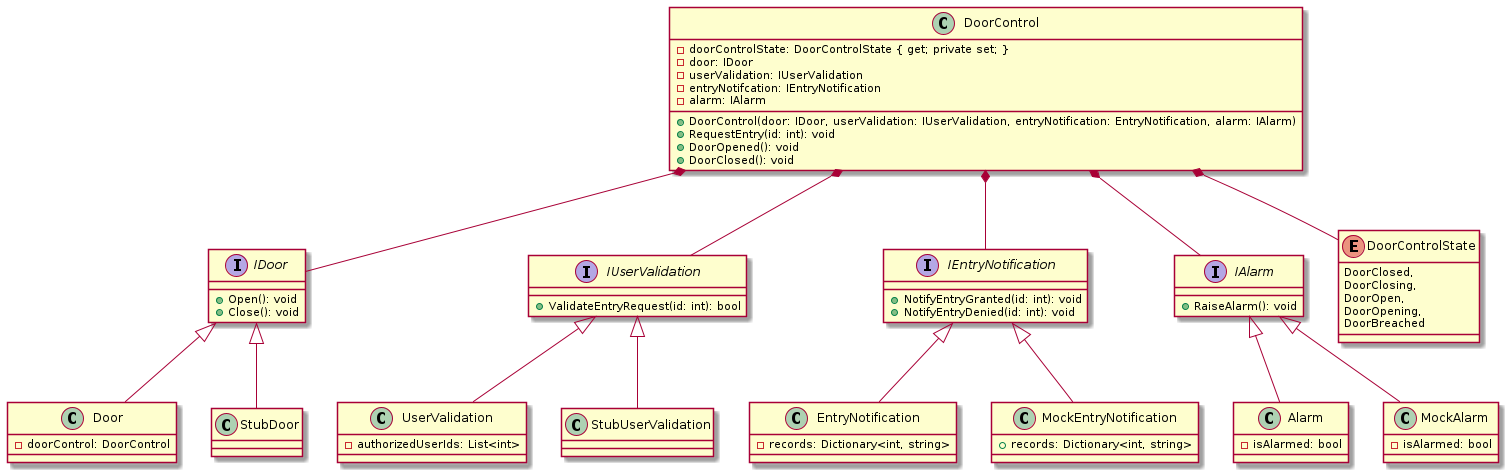

The diagram above was rendered by PlantUML. Its source (embedded in the PNG):
@startuml

interface IDoor {
+Open(): void
+Close(): void
}

interface IUserValidation {
+ValidateEntryRequest(id: int): bool
}

interface IEntryNotification {
+NotifyEntryGranted(id: int): void
+NotifyEntryDenied(id: int): void
}

interface IAlarm {
+RaiseAlarm(): void
}

enum DoorControlState {
DoorClosed,
DoorClosing,
DoorOpen,
DoorOpening,
DoorBreached
}

class DoorControl {
-doorControlState: DoorControlState { get; private set; }
-door: IDoor
-userValidation: IUserValidation
-entryNotifcation: IEntryNotification
-alarm: IAlarm
+DoorControl(door: IDoor, userValidation: IUserValidation, entryNotification: EntryNotification, alarm: IAlarm)
+RequestEntry(id: int): void
+DoorOpened(): void
+DoorClosed(): void
}

class Door {
- doorControl: DoorControl
}

class UserValidation {
- authorizedUserIds: List<int>
}

class EntryNotification {
- records: Dictionary<int, string>
}

class Alarm {
- isAlarmed: bool
}

class StubDoor {
}

class StubUserValidation {
}

class MockEntryNotification {
+ records: Dictionary<int, string>
}

class MockAlarm {
- isAlarmed: bool
}

IDoor <|-- Door
IDoor <|-- StubDoor
IUserValidation <|-- UserValidation
IUserValidation <|-- StubUserValidation
IEntryNotification <|-- EntryNotification
IEntryNotification <|-- MockEntryNotification
IAlarm <|-- Alarm
IAlarm <|-- MockAlarm

DoorControl *-- DoorControlState
DoorControl *-- IDoor
DoorControl *-- IUserValidation
DoorControl *-- IEntryNotification
DoorControl *-- IAlarm

@enduml